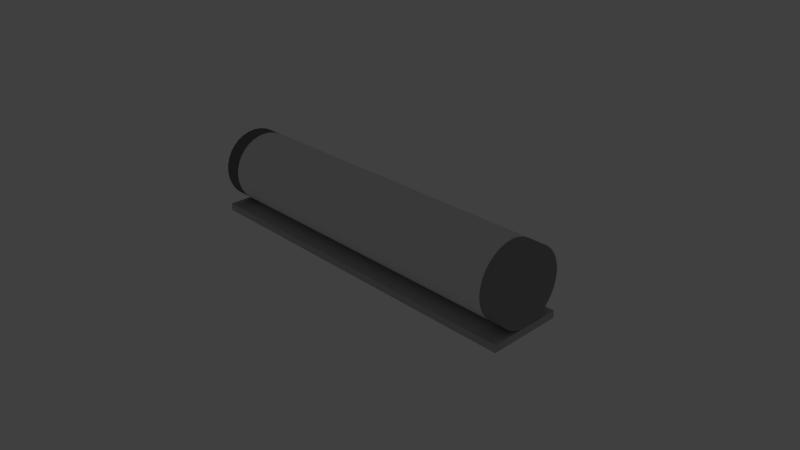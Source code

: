 # Source: lampe.blend  (saved by Blender 2.76.0; exported with 4.5.12 LTS)
import bpy
from mathutils import Matrix  # noqa: F401  (used for matrix-valued properties, if any)

bpy.ops.wm.read_factory_settings(use_empty=True)
scene = bpy.context.scene
scene.name = 'Scene'

# ---- collections
col_collection_1 = bpy.data.collections.new('Collection 1'); scene.collection.children.link(col_collection_1)

# ---- materials (node trees are filled in below, after node groups)
mat_material_004 = bpy.data.materials.new('Material.004')
mat_material_004.alpha_threshold = 0.0
mat_material_004.use_transparent_shadow = False
mat_material_004.diffuse_color = (0.1679, 0.1679, 0.1679, 1.0)
mat_material_004.roughness = 0.5
mat_material_004.specular_intensity = 0.0
mat_material_003 = bpy.data.materials.new('Material.003')
mat_material_003.alpha_threshold = 0.0
mat_material_003.use_transparent_shadow = False
mat_material_003.diffuse_color = (0.3032, 0.3032, 0.3032, 1.0)
mat_material_003.roughness = 0.5
mat_material_003.specular_intensity = 0.0
mat_material_001 = bpy.data.materials.new('Material.001')
mat_material_001.alpha_threshold = 0.0
mat_material_001.use_transparent_shadow = False
mat_material_001.roughness = 0.5
mat_material_001.specular_intensity = 0.02941
mat_material_002 = bpy.data.materials.new('Material.002')
mat_material_002.alpha_threshold = 0.0
mat_material_002.use_transparent_shadow = False
mat_material_002.diffuse_color = (0.4869, 0.4869, 0.4869, 1.0)
mat_material_002.roughness = 0.5
mat_material_002.specular_intensity = 0.0

# ---- material node trees

# ---- world
world_world = bpy.data.worlds.new('World'); scene.world = world_world
world_world.color = (0.05088, 0.05088, 0.05088)
world_world.use_sun_shadow = False
world_world.sun_shadow_jitter_overblur = 0.0
world_world.cycles.sampling_method = 'MANUAL'
world_world.cycles.sample_map_resolution = 256

# ---- cameras
cam_camera = bpy.data.cameras.new('Camera')
cam_camera.clip_end = 100.0
cam_camera.lens = 35.0
cam_camera.sensor_width = 32.0
cam_camera.sensor_height = 18.0
cam_camera.ortho_scale = 7.314
cam_camera.dof.focus_distance = 0.0
cam_camera.dof.aperture_fstop = 128.0

# ---- lights
light_lamp = bpy.data.lights.new('Lamp', 'POINT')
light_lamp.transmission_factor = 0.0
light_lamp.cutoff_distance = 30.0
light_lamp.energy = 100.0
light_lamp.shadow_buffer_clip_start = 1.001
light_lamp.shadow_soft_size = 0.1
light_lamp.shadow_maximum_resolution = 0.006
light_lamp.use_absolute_resolution = True
light_lamp.cycles.use_multiple_importance_sampling = False

# ---- meshes
me_circle_002 = bpy.data.meshes.new('Circle.002')
me_circle_002.from_pydata([(0.0, 1.0, 0.0), (-0.1951, 0.9808, 0.0), (-0.3827, 0.9239, 0.0), (-0.5556, 0.8315, 0.0), (-0.7071, 0.7071, 0.0), (-0.8315, 0.5556, 0.0), (-0.9239, 0.3827, 0.0), (-0.9808, 0.1951, 0.0), (-1.0, 7.55e-08, 0.0), (-0.9808, -0.1951, 0.0), (-0.9239, -0.3827, 0.0), (-0.8315, -0.5556, 0.0), (-0.7071, -0.7071, 0.0), (-0.5556, -0.8315, 0.0), (-0.3827, -0.9239, 0.0), (-0.1951, -0.9808, 0.0), (3.258e-07, -1.0, 0.0), (0.1951, -0.9808, 0.0), (0.3827, -0.9239, 0.0), (0.5556, -0.8315, 0.0), (0.7071, -0.7071, 0.0), (0.8315, -0.5556, 0.0), (0.9239, -0.3827, 0.0), (0.9808, -0.1951, 0.0), (1.0, 9.656e-07, 0.0), (0.9808, 0.1951, 0.0), (0.9239, 0.3827, 0.0), (0.8315, 0.5556, 0.0), (0.7071, 0.7071, 0.0), (0.5556, 0.8315, 0.0), (0.3827, 0.9239, 0.0), (0.1951, 0.9808, 0.0), (3.775e-08, 1.0, 0.25), (-0.1951, 0.9808, 0.25), (-0.3827, 0.9239, 0.25), (-0.5556, 0.8315, 0.25), (-0.7071, 0.7071, 0.25), (-0.8315, 0.5556, 0.25), (-0.9239, 0.3827, 0.25), (-0.9808, 0.1951, 0.25), (-1.0, 7.55e-08, 0.25), (-0.9808, -0.1951, 0.25), (-0.9239, -0.3827, 0.25), (-0.8315, -0.5556, 0.25), (-0.7071, -0.7071, 0.25), (-0.5556, -0.8315, 0.25), (-0.3827, -0.9239, 0.25), (-0.1951, -0.9808, 0.25), (3.636e-07, -1.0, 0.25), (0.1951, -0.9808, 0.25), (0.3827, -0.9239, 0.25), (0.5556, -0.8315, 0.25), (0.7071, -0.7071, 0.25), (0.8315, -0.5556, 0.25), (0.9239, -0.3827, 0.25), (0.9808, -0.1951, 0.25), (1.0, 9.656e-07, 0.25), (0.9808, 0.1951, 0.25), (0.9239, 0.3827, 0.25), (0.8315, 0.5556, 0.25), (0.7071, 0.7071, 0.25), (0.5556, 0.8315, 0.25), (0.3827, 0.9239, 0.25), (0.1951, 0.9808, 0.25)], [], [(1, 0, 31, 30, 29, 28, 27, 26, 25, 24, 23, 22, 21, 20, 19, 18, 17, 16, 15, 14, 13, 12, 11, 10, 9, 8, 7, 6, 5, 4, 3, 2), (33, 34, 35, 36, 37, 38, 39, 40, 41, 42, 43, 44, 45, 46, 47, 48, 49, 50, 51, 52, 53, 54, 55, 56, 57, 58, 59, 60, 61, 62, 63, 32), (15, 16, 48, 47), (2, 3, 35, 34), (29, 30, 62, 61), (16, 17, 49, 48), (3, 4, 36, 35), (30, 31, 63, 62), (17, 18, 50, 49), (4, 5, 37, 36), (31, 0, 32, 63), (18, 19, 51, 50), (5, 6, 38, 37), (19, 20, 52, 51), (6, 7, 39, 38), (20, 21, 53, 52), (7, 8, 40, 39), (21, 22, 54, 53), (8, 9, 41, 40), (22, 23, 55, 54), (9, 10, 42, 41), (23, 24, 56, 55), (10, 11, 43, 42), (24, 25, 57, 56), (11, 12, 44, 43), (25, 26, 58, 57), (12, 13, 45, 44), (26, 27, 59, 58), (13, 14, 46, 45), (0, 1, 33, 32), (27, 28, 60, 59), (14, 15, 47, 46), (1, 2, 34, 33), (28, 29, 61, 60)])
me_circle_002.materials.append(mat_material_004)
me_circle_002.use_remesh_preserve_volume = False
me_circle_002.use_remesh_preserve_attributes = False
me_circle_002.use_mirror_vertex_groups = False
me_circle_002.update()
me_circle_001 = bpy.data.meshes.new('Circle.001')
me_circle_001.from_pydata([(-0.1, 1.0, 3.775e-09), (-0.2951, 0.9808, 3.775e-09), (-0.4827, 0.9239, 3.775e-09), (-0.6556, 0.8315, 3.775e-09), (-0.8071, 0.7071, 3.775e-09), (-0.9315, 0.5556, 3.775e-09), (-1.024, 0.3827, 3.775e-09), (-1.081, 0.1951, 3.775e-09), (-1.1, 7.55e-08, 3.775e-09), (-1.081, -0.1951, 3.775e-09), (-1.024, -0.3827, 3.775e-09), (-0.9315, -0.5556, 3.775e-09), (-0.8071, -0.7071, 3.775e-09), (-0.6556, -0.8315, 3.775e-09), (-0.4827, -0.9239, 3.775e-09), (-0.2951, -0.9808, 3.775e-09), (-0.1, -1.0, 3.775e-09), (0.09509, -0.9808, 3.775e-09), (0.2827, -0.9239, 3.775e-09), (0.4556, -0.8315, 3.775e-09), (0.6071, -0.7071, 3.775e-09), (0.7315, -0.5556, 3.775e-09), (0.8239, -0.3827, 3.775e-09), (0.8808, -0.1951, 3.775e-09), (0.9, 9.656e-07, 3.775e-09), (0.8808, 0.1951, 3.775e-09), (0.8239, 0.3827, 3.775e-09), (0.7315, 0.5556, 3.775e-09), (0.6071, 0.7071, 3.775e-09), (0.4556, 0.8315, 3.775e-09), (0.2827, 0.9239, 3.775e-09), (0.09509, 0.9808, 3.775e-09), (-0.1, 1.0, -0.25), (-0.2951, 0.9808, -0.25), (-0.4827, 0.9239, -0.25), (-0.6556, 0.8315, -0.25), (-0.8071, 0.7071, -0.25), (-0.9315, 0.5556, -0.25), (-1.024, 0.3827, -0.25), (-1.081, 0.1951, -0.25), (-1.1, 7.55e-08, -0.25), (-1.081, -0.1951, -0.25), (-1.024, -0.3827, -0.25), (-0.9315, -0.5556, -0.25), (-0.8071, -0.7071, -0.25), (-0.6556, -0.8315, -0.25), (-0.4827, -0.9239, -0.25), (-0.2951, -0.9808, -0.25), (-0.1, -1.0, -0.25), (0.09509, -0.9808, -0.25), (0.2827, -0.9239, -0.25), (0.4556, -0.8315, -0.25), (0.6071, -0.7071, -0.25), (0.7315, -0.5556, -0.25), (0.8239, -0.3827, -0.25), (0.8808, -0.1951, -0.25), (0.9, 9.656e-07, -0.25), (0.8808, 0.1951, -0.25), (0.8239, 0.3827, -0.25), (0.7315, 0.5556, -0.25), (0.6071, 0.7071, -0.25), (0.4556, 0.8315, -0.25), (0.2827, 0.9239, -0.25), (0.09509, 0.9808, -0.25)], [], [(1, 0, 31, 30, 29, 28, 27, 26, 25, 24, 23, 22, 21, 20, 19, 18, 17, 16, 15, 14, 13, 12, 11, 10, 9, 8, 7, 6, 5, 4, 3, 2), (33, 34, 35, 36, 37, 38, 39, 40, 41, 42, 43, 44, 45, 46, 47, 48, 49, 50, 51, 52, 53, 54, 55, 56, 57, 58, 59, 60, 61, 62, 63, 32), (1, 2, 34, 33), (28, 29, 61, 60), (15, 16, 48, 47), (2, 3, 35, 34), (29, 30, 62, 61), (16, 17, 49, 48), (3, 4, 36, 35), (30, 31, 63, 62), (17, 18, 50, 49), (4, 5, 37, 36), (31, 0, 32, 63), (18, 19, 51, 50), (5, 6, 38, 37), (19, 20, 52, 51), (6, 7, 39, 38), (20, 21, 53, 52), (7, 8, 40, 39), (21, 22, 54, 53), (8, 9, 41, 40), (22, 23, 55, 54), (9, 10, 42, 41), (23, 24, 56, 55), (10, 11, 43, 42), (24, 25, 57, 56), (11, 12, 44, 43), (25, 26, 58, 57), (12, 13, 45, 44), (26, 27, 59, 58), (13, 14, 46, 45), (0, 1, 33, 32), (27, 28, 60, 59), (14, 15, 47, 46)])
me_circle_001.materials.append(mat_material_003)
me_circle_001.use_remesh_preserve_volume = False
me_circle_001.use_remesh_preserve_attributes = False
me_circle_001.use_mirror_vertex_groups = False
me_circle_001.update()
me_circle = bpy.data.meshes.new('Circle')
me_circle.from_pydata([(-0.1, 1.0, 2.25), (-0.2951, 0.9808, 2.25), (-0.4827, 0.9239, 2.25), (-0.6556, 0.8315, 2.25), (-0.8071, 0.7071, 2.25), (-0.9315, 0.5556, 2.25), (-1.024, 0.3827, 2.25), (-1.081, 0.1951, 2.25), (-1.1, 7.55e-08, 2.25), (-1.081, -0.1951, 2.25), (-1.024, -0.3827, 2.25), (-0.9315, -0.5556, 2.25), (-0.8071, -0.7071, 2.25), (-0.6556, -0.8315, 2.25), (-0.4827, -0.9239, 2.25), (-0.2951, -0.9808, 2.25), (-0.1, -1.0, 2.25), (0.09509, -0.9808, 2.25), (0.2827, -0.9239, 2.25), (0.4556, -0.8315, 2.25), (0.6071, -0.7071, 2.25), (0.7315, -0.5556, 2.25), (0.8239, -0.3827, 2.25), (0.8808, -0.1951, 2.25), (0.9, 9.656e-07, 2.25), (0.8808, 0.1951, 2.25), (0.8239, 0.3827, 2.25), (0.7315, 0.5556, 2.25), (0.6071, 0.7071, 2.25), (0.4556, 0.8315, 2.25), (0.2827, 0.9239, 2.25), (0.09509, 0.9808, 2.25), (-0.1, 1.0, -2.25), (-0.2951, 0.9808, -2.25), (-0.4827, 0.9239, -2.25), (-0.6556, 0.8315, -2.25), (-0.8071, 0.7071, -2.25), (-0.9315, 0.5556, -2.25), (-1.024, 0.3827, -2.25), (-1.081, 0.1951, -2.25), (-1.1, 7.55e-08, -2.25), (-1.081, -0.1951, -2.25), (-1.024, -0.3827, -2.25), (-0.9315, -0.5556, -2.25), (-0.8071, -0.7071, -2.25), (-0.6556, -0.8315, -2.25), (-0.4827, -0.9239, -2.25), (-0.2951, -0.9808, -2.25), (-0.1, -1.0, -2.25), (0.09509, -0.9808, -2.25), (0.2827, -0.9239, -2.25), (0.4556, -0.8315, -2.25), (0.6071, -0.7071, -2.25), (0.7315, -0.5556, -2.25), (0.8239, -0.3827, -2.25), (0.8808, -0.1951, -2.25), (0.9, 9.656e-07, -2.25), (0.8808, 0.1951, -2.25), (0.8239, 0.3827, -2.25), (0.7315, 0.5556, -2.25), (0.6071, 0.7071, -2.25), (0.4556, 0.8315, -2.25), (0.2827, 0.9239, -2.25), (0.09509, 0.9808, -2.25)], [], [(1, 2, 3, 4, 5, 6, 7, 8, 9, 10, 11, 12, 13, 14, 15, 16, 17, 18, 19, 20, 21, 22, 23, 24, 25, 26, 27, 28, 29, 30, 31, 0), (33, 32, 63, 62, 61, 60, 59, 58, 57, 56, 55, 54, 53, 52, 51, 50, 49, 48, 47, 46, 45, 44, 43, 42, 41, 40, 39, 38, 37, 36, 35, 34), (13, 12, 44, 45), (27, 26, 58, 59), (14, 13, 45, 46), (1, 0, 32, 33), (28, 27, 59, 60), (15, 14, 46, 47), (2, 1, 33, 34), (29, 28, 60, 61), (16, 15, 47, 48), (3, 2, 34, 35), (30, 29, 61, 62), (17, 16, 48, 49), (4, 3, 35, 36), (31, 30, 62, 63), (18, 17, 49, 50), (5, 4, 36, 37), (0, 31, 63, 32), (19, 18, 50, 51), (6, 5, 37, 38), (20, 19, 51, 52), (7, 6, 38, 39), (21, 20, 52, 53), (8, 7, 39, 40), (22, 21, 53, 54), (9, 8, 40, 41), (23, 22, 54, 55), (10, 9, 41, 42), (24, 23, 55, 56), (11, 10, 42, 43), (25, 24, 56, 57), (12, 11, 43, 44), (26, 25, 57, 58)])
me_circle.materials.append(mat_material_001)
me_circle.use_remesh_preserve_volume = False
me_circle.use_remesh_preserve_attributes = False
me_circle.use_mirror_vertex_groups = False
me_circle.update()
me_cube_001 = bpy.data.meshes.new('Cube.001')
me_cube_001.from_pydata([(-1.0, -1.0, -1.0), (-1.0, -1.0, 1.0), (-1.0, 1.0, -1.0), (-1.0, 1.0, 1.0), (1.0, -1.0, -1.0), (1.0, -1.0, 1.0), (1.0, 1.0, -1.0), (1.0, 1.0, 1.0)], [], [(1, 3, 2, 0), (3, 7, 6, 2), (7, 5, 4, 6), (5, 1, 0, 4), (0, 2, 6, 4), (5, 7, 3, 1)])
me_cube_001.materials.append(mat_material_002)
me_cube_001.use_remesh_preserve_volume = False
me_cube_001.use_remesh_preserve_attributes = False
me_cube_001.use_mirror_vertex_groups = False
me_cube_001.update()

# ---- objects
ob_circle_002 = bpy.data.objects.new('Circle.002', me_circle_002)
ob_circle_001 = bpy.data.objects.new('Circle.001', me_circle_001)
ob_circle = bpy.data.objects.new('Circle', me_circle)
ob_cube = bpy.data.objects.new('Cube', me_cube_001)
ob_lamp = bpy.data.objects.new('Lamp', light_lamp)
ob_camera = bpy.data.objects.new('Camera', cam_camera)

# ---- transforms, parenting, visibility, modifiers, constraints
ob_circle_002.location = (-2.5, 0.0, 0.55)
ob_circle_002.rotation_euler = (-0.0, 1.571, 0.0)
ob_circle_002.scale = (0.5, 0.5, 1.0)
ob_circle_002.lineart.crease_threshold = 0.0
ob_circle_001.location = (2.5, 0.0, 0.5)
ob_circle_001.rotation_euler = (-0.0, 1.571, 0.0)
ob_circle_001.scale = (0.5, 0.5, 1.0)
ob_circle_001.lineart.crease_threshold = 0.0
ob_circle.location = (0.0, 0.0, 0.5)
ob_circle.rotation_euler = (-0.0, 1.571, 0.0)
ob_circle.scale = (0.5, 0.5, 1.0)
ob_circle.lineart.crease_threshold = 0.0
ob_cube.location = (0.0, 0.0, 0.0)
ob_cube.scale = (2.5, 0.5, 0.05)
ob_cube.lineart.crease_threshold = 0.0
ob_lamp.location = (-0.02168, -0.1186, 0.637)
ob_lamp.rotation_euler = (0.6503, 0.05522, 1.866)
ob_lamp.lock_rotations_4d = False
ob_lamp.empty_display_type = 'ARROWS'
ob_lamp.color = (0.0, 0.0, 0.0, 0.0)
ob_lamp.lineart.crease_threshold = 0.0
ob_camera.location = (7.481, -6.508, 5.344)
ob_camera.rotation_euler = (1.109, 0.01082, 0.8149)
ob_camera.lock_rotations_4d = False
ob_camera.empty_display_type = 'ARROWS'
ob_camera.color = (0.0, 0.0, 0.0, 0.0)
ob_camera.display_type = 'WIRE'
ob_camera.lineart.crease_threshold = 0.0

# ---- collection membership
col_collection_1.objects.link(ob_circle_002)
col_collection_1.objects.link(ob_circle_001)
col_collection_1.objects.link(ob_circle)
col_collection_1.objects.link(ob_cube)
col_collection_1.objects.link(ob_lamp)
col_collection_1.objects.link(ob_camera)

# ---- scene / render settings (as saved in the file)
scene.camera = ob_camera
scene.frame_start = 1; scene.frame_end = 250; scene.frame_set(1)
scene.render.engine = 'BLENDER_EEVEE_NEXT'
scene.render.resolution_percentage = 50
scene.render.dither_intensity = 0.0
scene.cycles.use_denoising = False
scene.cycles.samples = 10
scene.cycles.sampling_pattern = 'TABULATED_SOBOL'
scene.cycles.light_sampling_threshold = 0.0
scene.cycles.use_adaptive_sampling = False
scene.cycles.use_light_tree = False
scene.cycles.blur_glossy = 0.0
scene.cycles.pixel_filter_type = 'GAUSSIAN'
scene.cycles.sample_clamp_indirect = 0.0
scene.view_settings.view_transform = 'Standard'
bpy.context.view_layer.update()
